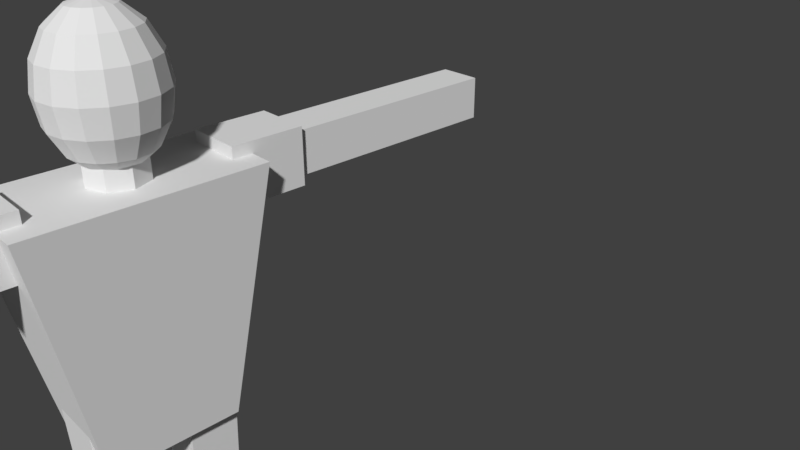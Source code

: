 # Source: Dummy_2_.blend  (saved by Blender 2.79.0; exported with 4.5.12 LTS)
import bpy
from mathutils import Matrix  # noqa: F401  (used for matrix-valued properties, if any)

bpy.ops.wm.read_factory_settings(use_empty=True)
scene = bpy.context.scene
scene.name = 'Scene'

# ---- collections
col_collection_1 = bpy.data.collections.new('Collection 1'); scene.collection.children.link(col_collection_1)

# ---- world
world_world = bpy.data.worlds.new('World'); scene.world = world_world
world_world.color = (0.05088, 0.05088, 0.05088)
world_world.use_sun_shadow = False
world_world.sun_shadow_jitter_overblur = 0.0
world_world.cycles.sampling_method = 'MANUAL'

# ---- cameras
cam_camera = bpy.data.cameras.new('Camera')
cam_camera.clip_end = 100.0
cam_camera.lens = 35.0
cam_camera.sensor_width = 32.0
cam_camera.sensor_height = 18.0
cam_camera.ortho_scale = 7.314
cam_camera.dof.focus_distance = 0.0
cam_camera.dof.aperture_fstop = 128.0

# ---- meshes
me_cube_003 = bpy.data.meshes.new('Cube.003')
me_cube_003.from_pydata([(-0.5315, -1.626, -5.767), (-0.6452, -1.74, -1.753), (-0.5315, -0.5634, -5.767), (-0.6452, -0.4496, -1.753), (0.5315, -1.626, -5.767), (0.6452, -1.74, -1.753), (0.5315, -0.5634, -5.767), (0.6452, -0.4496, -1.753), (-0.6514, -0.4434, -5.859), (-0.6514, -1.746, -5.859), (0.6514, -0.4434, -5.859), (0.6514, -1.746, -5.859), (-0.3627, -0.7321, -9.463), (-0.3627, -1.458, -9.463), (0.3627, -0.7321, -9.463), (0.3627, -1.458, -9.463), (-0.3627, -0.7321, -10.16), (-0.3627, -1.458, -10.16), (0.3627, -0.7321, -10.16), (0.3627, -1.458, -10.16), (1.882, -1.458, -9.463), (1.882, -0.7321, -9.463), (1.882, -1.458, -10.16), (1.882, -0.7321, -10.16), (-0.5315, 1.626, -5.767), (-0.6452, 1.74, -1.753), (-0.5315, 0.5634, -5.767), (-0.6452, 0.4496, -1.753), (0.5315, 1.626, -5.767), (0.6452, 1.74, -1.753), (0.5315, 0.5634, -5.767), (0.6452, 0.4496, -1.753), (-0.6514, 0.4434, -5.859), (-0.6514, 1.746, -5.859), (0.6514, 0.4434, -5.859), (0.6514, 1.746, -5.859), (-0.3627, 0.7321, -9.463), (-0.3627, 1.458, -9.463), (0.3627, 0.7321, -9.463), (0.3627, 1.458, -9.463), (-0.3627, 0.7321, -10.16), (-0.3627, 1.458, -10.16), (0.3627, 0.7321, -10.16), (0.3627, 1.458, -10.16), (1.882, 1.458, -9.463), (1.882, 0.7321, -9.463), (1.882, 1.458, -10.16), (1.882, 0.7321, -10.16), (-0.5305, -3.93, 2.023), (-0.5305, -3.93, 3.084), (-0.6938, -2.154, 1.859), (-0.6938, -2.154, 3.247), (0.5305, -3.93, 2.023), (0.5305, -3.93, 3.084), (0.6938, -2.154, 1.859), (0.6938, -2.154, 3.247), (-0.6938, -3.93, 1.859), (-0.6938, -3.93, 3.247), (0.6938, -3.93, 3.247), (0.6938, -3.93, 1.859), (-0.5305, -6.007, 2.023), (-0.5305, -6.007, 3.084), (0.5305, -6.007, 3.084), (0.5305, -6.007, 2.023), (-0.5305, -6.648, 2.023), (-0.5305, -6.648, 3.084), (0.5305, -6.648, 3.084), (0.5305, -6.648, 2.023), (-0.5305, -7.208, 2.023), (-0.5305, -7.208, 3.084), (0.5305, -7.208, 3.084), (0.5305, -7.208, 2.023), (-0.5305, -9.617, 2.023), (-0.5305, -9.617, 3.084), (0.5305, -9.617, 3.084), (0.5305, -9.617, 2.023), (-0.5305, 3.93, 2.023), (-0.5305, 3.93, 3.084), (-0.6938, 2.154, 1.859), (-0.6938, 2.154, 3.247), (0.5305, 3.93, 2.023), (0.5305, 3.93, 3.084), (0.6938, 2.154, 1.859), (0.6938, 2.154, 3.247), (-0.6938, 3.93, 1.859), (-0.6938, 3.93, 3.247), (0.6938, 3.93, 3.247), (0.6938, 3.93, 1.859), (-0.5305, 6.007, 2.023), (-0.5305, 6.007, 3.084), (0.5305, 6.007, 3.084), (0.5305, 6.007, 2.023), (-0.5305, 6.648, 2.023), (-0.5305, 6.648, 3.084), (0.5305, 6.648, 3.084), (0.5305, 6.648, 2.023), (-0.5305, 7.208, 2.023), (-0.5305, 7.208, 3.084), (0.5305, 7.208, 3.084), (0.5305, 7.208, 2.023), (-0.5305, 9.617, 2.023), (-0.5305, 9.617, 3.084), (0.5305, 9.617, 3.084), (0.5305, 9.617, 2.023), (-0.924, -1.556, -2.963), (-1.296, -2.641, 2.963), (-0.924, 1.556, -2.963), (-1.296, 2.641, 2.963), (0.924, -1.556, -2.963), (1.296, -2.641, 2.963), (0.924, 1.556, -2.963), (1.296, 2.641, 2.963), (-1.19e-07, 0.6816, 2.282), (-1.19e-07, 0.6816, 3.645), (0.4819, 0.4819, 2.282), (0.4819, 0.4819, 3.645), (0.6816, -1.279e-08, 2.282), (0.6816, -1.279e-08, 3.645), (0.4819, -0.4819, 2.282), (0.4819, -0.4819, 3.645), (-1.786e-07, -0.6816, 2.282), (-1.786e-07, -0.6816, 3.645), (-0.4819, -0.4819, 2.282), (-0.4819, -0.4819, 3.645), (-0.6816, 2.513e-08, 2.282), (-0.6816, 2.513e-08, 3.645), (-0.4819, 0.4819, 2.282), (-0.4819, 0.4819, 3.645)], [], [(0, 1, 3, 2), (2, 3, 7, 6), (6, 7, 5, 4), (4, 5, 1, 0), (0, 2, 8, 9), (7, 3, 1, 5), (8, 10, 14, 12), (6, 4, 11, 10), (4, 0, 9, 11), (2, 6, 10, 8), (14, 15, 20, 21), (10, 11, 15, 14), (9, 8, 12, 13), (11, 9, 13, 15), (16, 18, 19, 17), (13, 12, 16, 17), (15, 13, 17, 19), (12, 14, 18, 16), (21, 20, 22, 23), (18, 14, 21, 23), (15, 19, 22, 20), (19, 18, 23, 22), (24, 26, 27, 25), (26, 30, 31, 27), (30, 28, 29, 31), (28, 24, 25, 29), (24, 33, 32, 26), (31, 29, 25, 27), (32, 36, 38, 34), (30, 34, 35, 28), (28, 35, 33, 24), (26, 32, 34, 30), (38, 45, 44, 39), (34, 38, 39, 35), (33, 37, 36, 32), (35, 39, 37, 33), (40, 41, 43, 42), (37, 41, 40, 36), (39, 43, 41, 37), (36, 40, 42, 38), (45, 47, 46, 44), (42, 47, 45, 38), (39, 44, 46, 43), (43, 46, 47, 42), (56, 57, 51, 50), (50, 51, 55, 54), (54, 55, 58, 59), (52, 53, 62, 63), (50, 54, 59, 56), (55, 51, 57, 58), (48, 49, 57, 56), (53, 52, 59, 58), (52, 48, 56, 59), (49, 53, 58, 57), (60, 63, 67, 64), (48, 52, 63, 60), (49, 48, 60, 61), (53, 49, 61, 62), (66, 65, 69, 70), (61, 60, 64, 65), (62, 61, 65, 66), (63, 62, 66, 67), (68, 71, 75, 72), (67, 66, 70, 71), (64, 67, 71, 68), (65, 64, 68, 69), (75, 74, 73, 72), (69, 68, 72, 73), (70, 69, 73, 74), (71, 70, 74, 75), (84, 78, 79, 85), (78, 82, 83, 79), (82, 87, 86, 83), (80, 91, 90, 81), (78, 84, 87, 82), (83, 86, 85, 79), (76, 84, 85, 77), (81, 86, 87, 80), (80, 87, 84, 76), (77, 85, 86, 81), (88, 92, 95, 91), (76, 88, 91, 80), (77, 89, 88, 76), (81, 90, 89, 77), (94, 98, 97, 93), (89, 93, 92, 88), (90, 94, 93, 89), (91, 95, 94, 90), (96, 100, 103, 99), (95, 99, 98, 94), (92, 96, 99, 95), (93, 97, 96, 92), (103, 100, 101, 102), (97, 101, 100, 96), (98, 102, 101, 97), (99, 103, 102, 98), (104, 105, 107, 106), (106, 107, 111, 110), (110, 111, 109, 108), (108, 109, 105, 104), (106, 110, 108, 104), (111, 107, 105, 109), (112, 113, 115, 114), (114, 115, 117, 116), (116, 117, 119, 118), (118, 119, 121, 120), (120, 121, 123, 122), (122, 123, 125, 124), (115, 113, 127, 125, 123, 121, 119, 117), (124, 125, 127, 126), (126, 127, 113, 112), (112, 114, 116, 118, 120, 122, 124, 126)])
me_cube_003.use_remesh_preserve_volume = False
me_cube_003.use_remesh_preserve_attributes = False
me_cube_003.use_mirror_vertex_groups = False
me_cube_003.update()
me_sphere = bpy.data.meshes.new('Sphere')
me_sphere.from_pydata([(0.0, 0.7071, 0.7071), (0.0, 0.9239, 0.3827), (0.0, 0.9239, -0.3827), (0.0, 0.3827, -0.9239), (0.1464, 0.3536, 0.9239), (0.2706, 0.6533, 0.7071), (0.3536, 0.8536, 0.3827), (0.3827, 0.9239, -4.371e-08), (0.3536, 0.8536, -0.3827), (0.2706, 0.6533, -0.7071), (0.1464, 0.3536, -0.9239), (0.2706, 0.2706, 0.9239), (0.5, 0.5, 0.7071), (0.6533, 0.6533, 0.3827), (0.7071, 0.7071, -4.371e-08), (0.6533, 0.6533, -0.3827), (0.5, 0.5, -0.7071), (0.2706, 0.2706, -0.9239), (0.3536, 0.1464, 0.9239), (0.6533, 0.2706, 0.7071), (0.8536, 0.3536, 0.3827), (0.9239, 0.3827, -4.371e-08), (0.8536, 0.3536, -0.3827), (0.6533, 0.2706, -0.7071), (0.3536, 0.1464, -0.9239), (0.3827, 1.307e-07, 0.9239), (0.7071, 7.11e-08, 0.7071), (0.9239, 1.149e-08, 0.3827), (1.0, 1.149e-08, -4.371e-08), (0.9239, 1.149e-08, -0.3827), (0.7071, 7.11e-08, -0.7071), (0.3827, 5.62e-08, -0.9239), (0.3536, -0.1464, 0.9239), (0.6533, -0.2706, 0.7071), (0.8536, -0.3536, 0.3827), (0.9239, -0.3827, -4.371e-08), (0.8536, -0.3536, -0.3827), (0.6533, -0.2706, -0.7071), (0.3536, -0.1464, -0.9239), (0.2706, -0.2706, 0.9239), (0.5, -0.5, 0.7071), (0.6533, -0.6533, 0.3827), (0.7071, -0.7071, -4.371e-08), (0.6533, -0.6533, -0.3827), (0.5, -0.5, -0.7071), (0.2706, -0.2706, -0.9239), (0.1464, -0.3536, 0.9239), (0.2706, -0.6533, 0.7071), (0.3536, -0.8536, 0.3827), (0.3827, -0.9239, -4.371e-08), (0.3536, -0.8536, -0.3827), (0.2706, -0.6533, -0.7071), (0.1464, -0.3536, -0.9239), (-7.268e-08, -0.3827, 0.9239), (-2.664e-07, -0.7071, 0.7071), (-2.962e-07, -0.9239, 0.3827), (-3.26e-07, -1.0, -4.371e-08), (-2.962e-07, -0.9239, -0.3827), (-2.664e-07, -0.7071, -0.7071), (-1.621e-07, -0.3827, -0.9239), (-0.1464, -0.3536, 0.9239), (-0.2706, -0.6533, 0.7071), (-0.3536, -0.8536, 0.3827), (-0.3827, -0.9239, -4.371e-08), (-0.3536, -0.8536, -0.3827), (-0.2706, -0.6533, -0.7071), (-0.1464, -0.3536, -0.9239), (-0.2706, -0.2706, 0.9239), (-0.5, -0.5, 0.7071), (-0.6533, -0.6533, 0.3827), (-0.7071, -0.7071, -4.371e-08), (-0.6533, -0.6533, -0.3827), (-0.5, -0.5, -0.7071), (-0.2706, -0.2706, -0.9239), (-0.3536, -0.1464, 0.9239), (-0.6533, -0.2706, 0.7071), (-0.8536, -0.3536, 0.3827), (-0.9239, -0.3827, -4.371e-08), (-0.8536, -0.3536, -0.3827), (-0.6533, -0.2706, -0.7071), (-0.3536, -0.1464, -0.9239), (-0.3827, 2.499e-07, 0.9239), (-0.7071, 4.883e-07, 0.7071), (-0.9239, 5.181e-07, 0.3827), (-1.0, 6.075e-07, -4.371e-08), (-0.9239, 5.181e-07, -0.3827), (-0.7071, 4.883e-07, -0.7071), (-0.3827, 3.393e-07, -0.9239), (-0.3536, 0.1464, 0.9239), (-0.6533, 0.2706, 0.7071), (-0.8536, 0.3536, 0.3827), (-0.9239, 0.3827, -4.371e-08), (-0.8536, 0.3536, -0.3827), (-0.6533, 0.2706, -0.7071), (-0.3536, 0.1464, -0.9239), (-0.2706, 0.2706, 0.9239), (-0.5, 0.5, 0.7071), (-0.6533, 0.6533, 0.3827), (-0.7071, 0.7071, -4.371e-08), (-0.6533, 0.6533, -0.3827), (-0.5, 0.5, -0.7071), (-0.2706, 0.2706, -0.9239), (-0.1464, 0.3536, 0.9239), (-0.2706, 0.6533, 0.7071), (-0.3536, 0.8536, 0.3827), (-0.3827, 0.9239, -4.371e-08), (-0.3536, 0.8536, -0.3827), (-0.2706, 0.6533, -0.7071), (-0.1464, 0.3536, -0.9239), (-6.75e-14, 5.063e-14, 1.0), (1.061e-07, 0.3827, 0.9239), (6.575e-07, 1.0, -4.371e-08), (4.34e-07, 0.7071, -0.7071), (0.0, 1.51e-07, -1.0)], [], [(3, 112, 9, 10), (2, 111, 7, 8), (1, 0, 5, 6), (110, 109, 4), (113, 3, 10), (112, 2, 8, 9), (111, 1, 6, 7), (0, 110, 4, 5), (113, 10, 17), (9, 8, 15, 16), (7, 6, 13, 14), (5, 4, 11, 12), (10, 9, 16, 17), (8, 7, 14, 15), (6, 5, 12, 13), (4, 109, 11), (14, 13, 20, 21), (12, 11, 18, 19), (17, 16, 23, 24), (15, 14, 21, 22), (13, 12, 19, 20), (11, 109, 18), (113, 17, 24), (16, 15, 22, 23), (24, 23, 30, 31), (22, 21, 28, 29), (20, 19, 26, 27), (18, 109, 25), (113, 24, 31), (23, 22, 29, 30), (21, 20, 27, 28), (19, 18, 25, 26), (27, 26, 33, 34), (25, 109, 32), (113, 31, 38), (30, 29, 36, 37), (28, 27, 34, 35), (26, 25, 32, 33), (31, 30, 37, 38), (29, 28, 35, 36), (113, 38, 45), (37, 36, 43, 44), (35, 34, 41, 42), (33, 32, 39, 40), (38, 37, 44, 45), (36, 35, 42, 43), (34, 33, 40, 41), (32, 109, 39), (40, 39, 46, 47), (45, 44, 51, 52), (43, 42, 49, 50), (41, 40, 47, 48), (39, 109, 46), (113, 45, 52), (44, 43, 50, 51), (42, 41, 48, 49), (52, 51, 58, 59), (50, 49, 56, 57), (48, 47, 54, 55), (46, 109, 53), (113, 52, 59), (51, 50, 57, 58), (49, 48, 55, 56), (47, 46, 53, 54), (53, 109, 60), (113, 59, 66), (58, 57, 64, 65), (56, 55, 62, 63), (54, 53, 60, 61), (59, 58, 65, 66), (57, 56, 63, 64), (55, 54, 61, 62), (65, 64, 71, 72), (63, 62, 69, 70), (61, 60, 67, 68), (66, 65, 72, 73), (64, 63, 70, 71), (62, 61, 68, 69), (60, 109, 67), (113, 66, 73), (73, 72, 79, 80), (71, 70, 77, 78), (69, 68, 75, 76), (67, 109, 74), (113, 73, 80), (72, 71, 78, 79), (70, 69, 76, 77), (68, 67, 74, 75), (78, 77, 84, 85), (76, 75, 82, 83), (74, 109, 81), (113, 80, 87), (79, 78, 85, 86), (77, 76, 83, 84), (75, 74, 81, 82), (80, 79, 86, 87), (113, 87, 94), (86, 85, 92, 93), (84, 83, 90, 91), (82, 81, 88, 89), (87, 86, 93, 94), (85, 84, 91, 92), (83, 82, 89, 90), (81, 109, 88), (91, 90, 97, 98), (89, 88, 95, 96), (94, 93, 100, 101), (92, 91, 98, 99), (90, 89, 96, 97), (88, 109, 95), (113, 94, 101), (93, 92, 99, 100), (101, 100, 107, 108), (99, 98, 105, 106), (97, 96, 103, 104), (95, 109, 102), (113, 101, 108), (100, 99, 106, 107), (98, 97, 104, 105), (96, 95, 102, 103), (104, 103, 0, 1), (102, 109, 110), (113, 108, 3), (107, 106, 2, 112), (105, 104, 1, 111), (103, 102, 110, 0), (108, 107, 112, 3), (106, 105, 111, 2)])
_uv = me_sphere.uv_layers.new(name='UVMap')
_uv.uv.foreach_set('vector', [0.7089, 0.2979, 0.7089, 0.3453, 0.6601, 0.3453, 0.6601, 0.2979, 0.7089, 0.4163, 0.7089, 0.5, 0.6601, 0.5, 0.6601, 0.4163, 0.7089, 0.5837, 0.7089, 0.6547, 0.6601, 0.6547, 0.6601, 0.5837, 0.6286, 0.8785, 0.5, 0.8642, 0.6118, 0.8429, 1.0, 0.1358, 0.9251, 0.2025, 0.9008, 0.1756, 0.7089, 0.3453, 0.7089, 0.4163, 0.6601, 0.4163, 0.6601, 0.3453, 0.7089, 0.5, 0.7089, 0.5837, 0.6601, 0.5837, 0.6601, 0.5, 0.7089, 0.6547, 0.7089, 0.7021, 0.6601, 0.7021, 0.6601, 0.6547, 1.0, 0.1358, 0.9008, 0.1756, 0.8803, 0.1427, 0.6601, 0.3453, 0.6601, 0.4163, 0.6113, 0.4163, 0.6113, 0.3453, 0.6601, 0.5, 0.6601, 0.5837, 0.6113, 0.5837, 0.6113, 0.5, 0.6601, 0.6547, 0.6601, 0.7021, 0.6113, 0.7021, 0.6113, 0.6547, 0.6601, 0.2979, 0.6601, 0.3453, 0.6113, 0.3453, 0.6113, 0.2979, 0.6601, 0.4163, 0.6601, 0.5, 0.6113, 0.5, 0.6113, 0.4163, 0.6601, 0.5837, 0.6601, 0.6547, 0.6113, 0.6547, 0.6113, 0.5837, 0.6118, 0.8429, 0.5, 0.8642, 0.5894, 0.8123, 0.6113, 0.5, 0.6113, 0.5837, 0.5625, 0.5837, 0.5625, 0.5, 0.6113, 0.6547, 0.6113, 0.7021, 0.5625, 0.7021, 0.5625, 0.6547, 0.6113, 0.2979, 0.6113, 0.3453, 0.5625, 0.3453, 0.5625, 0.2979, 0.6113, 0.4163, 0.6113, 0.5, 0.5625, 0.5, 0.5625, 0.4163, 0.6113, 0.5837, 0.6113, 0.6547, 0.5625, 0.6547, 0.5625, 0.5837, 0.5894, 0.8123, 0.5, 0.8642, 0.5639, 0.7883, 1.0, 0.1358, 0.8803, 0.1427, 0.8674, 0.1057, 0.6113, 0.3453, 0.6113, 0.4163, 0.5625, 0.4163, 0.5625, 0.3453, 0.5625, 0.2979, 0.5625, 0.3453, 0.5137, 0.3453, 0.5137, 0.2979, 0.5625, 0.4163, 0.5625, 0.5, 0.5137, 0.5, 0.5137, 0.4163, 0.5625, 0.5837, 0.5625, 0.6547, 0.5137, 0.6547, 0.5137, 0.5837, 0.5639, 0.7883, 0.5, 0.8642, 0.5366, 0.7722, 1.0, 0.1358, 0.8674, 0.1057, 0.8744, 0.06755, 0.5625, 0.3453, 0.5625, 0.4163, 0.5137, 0.4163, 0.5137, 0.3453, 0.5625, 0.5, 0.5625, 0.5837, 0.5137, 0.5837, 0.5137, 0.5, 0.5625, 0.6547, 0.5625, 0.7021, 0.5137, 0.7021, 0.5137, 0.6547, 0.5137, 0.5837, 0.5137, 0.6547, 0.4649, 0.6547, 0.4649, 0.5837, 0.5366, 0.7722, 0.5, 0.8642, 0.5083, 0.765, 1.0, 0.1358, 0.8744, 0.06755, 0.9529, 0.03834, 0.5137, 0.3453, 0.5137, 0.4163, 0.4649, 0.4163, 0.4649, 0.3453, 0.5137, 0.5, 0.5137, 0.5837, 0.4649, 0.5837, 0.4649, 0.5, 0.5137, 0.6547, 0.5137, 0.7021, 0.4649, 0.7021, 0.4649, 0.6547, 0.5137, 0.2979, 0.5137, 0.3453, 0.4649, 0.3453, 0.4649, 0.2979, 0.5137, 0.4163, 0.5137, 0.5, 0.4649, 0.5, 0.4649, 0.4163, 1.0, 0.1358, 0.9529, 0.03834, 1.095, 0.04797, 0.4649, 0.3453, 0.4649, 0.4163, 0.4161, 0.4163, 0.4161, 0.3453, 0.4649, 0.5, 0.4649, 0.5837, 0.4161, 0.5837, 0.4161, 0.5, 0.4649, 0.6547, 0.4649, 0.7021, 0.4161, 0.7021, 0.4161, 0.6547, 0.4649, 0.2979, 0.4649, 0.3453, 0.4161, 0.3453, 0.4161, 0.2979, 0.4649, 0.4163, 0.4649, 0.5, 0.4161, 0.5, 0.4161, 0.4163, 0.4649, 0.5837, 0.4649, 0.6547, 0.4161, 0.6547, 0.4161, 0.5837, 0.5083, 0.765, 0.5, 0.8642, 0.4798, 0.7669, 0.4161, 0.6547, 0.4161, 0.7021, 0.3673, 0.7021, 0.3673, 0.6547, 0.4161, 0.2979, 0.4161, 0.3453, 0.3673, 0.3453, 0.3673, 0.2979, 0.4161, 0.4163, 0.4161, 0.5, 0.3673, 0.5, 0.3673, 0.4163, 0.4161, 0.5837, 0.4161, 0.6547, 0.3673, 0.6547, 0.3673, 0.5837, 0.4798, 0.7669, 0.5, 0.8642, 0.4518, 0.778, 1.0, 0.1358, 1.095, 0.04797, 1.133, 0.08333, 0.4161, 0.3453, 0.4161, 0.4163, 0.3673, 0.4163, 0.3673, 0.3453, 0.4161, 0.5, 0.4161, 0.5837, 0.3673, 0.5837, 0.3673, 0.5, 0.3673, 0.2979, 0.3673, 0.3453, 0.3185, 0.3453, 0.3185, 0.2979, 0.3673, 0.4163, 0.3673, 0.5, 0.3185, 0.5, 0.3185, 0.4163, 0.3673, 0.5837, 0.3673, 0.6547, 0.3185, 0.6547, 0.3185, 0.5837, 0.4518, 0.778, 0.5, 0.8642, 0.4251, 0.7975, 1.0, 0.1358, 1.133, 0.08333, 1.129, 0.1215, 0.3673, 0.3453, 0.3673, 0.4163, 0.3185, 0.4163, 0.3185, 0.3453, 0.3673, 0.5, 0.3673, 0.5837, 0.3185, 0.5837, 0.3185, 0.5, 0.3673, 0.6547, 0.3673, 0.7021, 0.3185, 0.7021, 0.3185, 0.6547, 0.4251, 0.7975, 0.5, 0.8642, 0.4008, 0.8244, 1.0, 0.1358, 1.129, 0.1215, 1.112, 0.1571, 0.3185, 0.3453, 0.3185, 0.4163, 0.2696, 0.4163, 0.2696, 0.3453, 0.3185, 0.5, 0.3185, 0.5837, 0.2696, 0.5837, 0.2696, 0.5, 0.3185, 0.6547, 0.3185, 0.7021, 0.2696, 0.7021, 0.2696, 0.6547, 0.3185, 0.2979, 0.3185, 0.3453, 0.2696, 0.3453, 0.2696, 0.2979, 0.3185, 0.4163, 0.3185, 0.5, 0.2696, 0.5, 0.2696, 0.4163, 0.3185, 0.5837, 0.3185, 0.6547, 0.2696, 0.6547, 0.2696, 0.5837, 0.2696, 0.3453, 0.2696, 0.4163, 0.2208, 0.4163, 0.2208, 0.3453, 0.2696, 0.5, 0.2696, 0.5837, 0.2208, 0.5837, 0.2208, 0.5, 0.2696, 0.6547, 0.2696, 0.7021, 0.2208, 0.7021, 0.2208, 0.6547, 0.2696, 0.2979, 0.2696, 0.3453, 0.2208, 0.3453, 0.2208, 0.2979, 0.2696, 0.4163, 0.2696, 0.5, 0.2208, 0.5, 0.2208, 0.4163, 0.2696, 0.5837, 0.2696, 0.6547, 0.2208, 0.6547, 0.2208, 0.5837, 0.4008, 0.8244, 0.5, 0.8642, 0.3803, 0.8573, 1.0, 0.1358, 1.112, 0.1571, 1.089, 0.1877, 0.2208, 0.2979, 0.2208, 0.3453, 0.172, 0.3453, 0.172, 0.2979, 0.2208, 0.4163, 0.2208, 0.5, 0.172, 0.5, 0.172, 0.4163, 0.2208, 0.5837, 0.2208, 0.6547, 0.172, 0.6547, 0.172, 0.5837, 0.3803, 0.8573, 0.5, 0.8642, 0.3674, 0.8944, 1.0, 0.1358, 1.089, 0.1877, 1.064, 0.2117, 0.2208, 0.3453, 0.2208, 0.4163, 0.172, 0.4163, 0.172, 0.3453, 0.2208, 0.5, 0.2208, 0.5837, 0.172, 0.5837, 0.172, 0.5, 0.2208, 0.6547, 0.2208, 0.7021, 0.172, 0.7021, 0.172, 0.6547, 0.953, 0.4163, 0.953, 0.5, 0.9042, 0.5, 0.9042, 0.4163, 0.953, 0.5837, 0.953, 0.6547, 0.9042, 0.6547, 0.9042, 0.5837, 0.3674, 0.8944, 0.5, 0.8642, 0.3744, 0.9325, 1.0, 0.1358, 1.064, 0.2117, 1.037, 0.2278, 0.953, 0.3453, 0.953, 0.4163, 0.9042, 0.4163, 0.9042, 0.3453, 0.953, 0.5, 0.953, 0.5837, 0.9042, 0.5837, 0.9042, 0.5, 0.953, 0.6547, 0.953, 0.7021, 0.9042, 0.7021, 0.9042, 0.6547, 0.953, 0.2979, 0.953, 0.3453, 0.9042, 0.3453, 0.9042, 0.2979, 1.0, 0.1358, 1.037, 0.2278, 1.008, 0.235, 0.9042, 0.3453, 0.9042, 0.4163, 0.8554, 0.4163, 0.8554, 0.3453, 0.9042, 0.5, 0.9042, 0.5837, 0.8554, 0.5837, 0.8554, 0.5, 0.9042, 0.6547, 0.9042, 0.7021, 0.8554, 0.7021, 0.8554, 0.6547, 0.9042, 0.2979, 0.9042, 0.3453, 0.8554, 0.3453, 0.8554, 0.2979, 0.9042, 0.4163, 0.9042, 0.5, 0.8554, 0.5, 0.8554, 0.4163, 0.9042, 0.5837, 0.9042, 0.6547, 0.8554, 0.6547, 0.8554, 0.5837, 0.3744, 0.9325, 0.5, 0.8642, 0.4529, 0.9617, 0.8554, 0.5, 0.8554, 0.5837, 0.8065, 0.5837, 0.8065, 0.5, 0.8554, 0.6547, 0.8554, 0.7021, 0.8065, 0.7021, 0.8065, 0.6547, 0.8554, 0.2979, 0.8554, 0.3453, 0.8065, 0.3453, 0.8065, 0.2979, 0.8554, 0.4163, 0.8554, 0.5, 0.8065, 0.5, 0.8065, 0.4163, 0.8554, 0.5837, 0.8554, 0.6547, 0.8065, 0.6547, 0.8065, 0.5837, 0.4529, 0.9617, 0.5, 0.8642, 0.5954, 0.952, 1.0, 0.1358, 1.008, 0.235, 0.9798, 0.2331, 0.8554, 0.3453, 0.8554, 0.4163, 0.8065, 0.4163, 0.8065, 0.3453, 0.8065, 0.2979, 0.8065, 0.3453, 0.7577, 0.3453, 0.7577, 0.2979, 0.8065, 0.4163, 0.8065, 0.5, 0.7577, 0.5, 0.7577, 0.4163, 0.8065, 0.5837, 0.8065, 0.6547, 0.7577, 0.6547, 0.7577, 0.5837, 0.5954, 0.952, 0.5, 0.8642, 0.6327, 0.9167, 1.0, 0.1358, 0.9798, 0.2331, 0.9518, 0.222, 0.8065, 0.3453, 0.8065, 0.4163, 0.7577, 0.4163, 0.7577, 0.3453, 0.8065, 0.5, 0.8065, 0.5837, 0.7577, 0.5837, 0.7577, 0.5, 0.8065, 0.6547, 0.8065, 0.7021, 0.7577, 0.7021, 0.7577, 0.6547, 0.7577, 0.5837, 0.7577, 0.6547, 0.7089, 0.6547, 0.7089, 0.5837, 0.6327, 0.9167, 0.5, 0.8642, 0.6286, 0.8785, 1.0, 0.1358, 0.9518, 0.222, 0.9251, 0.2025, 0.7577, 0.3453, 0.7577, 0.4163, 0.7089, 0.4163, 0.7089, 0.3453, 0.7577, 0.5, 0.7577, 0.5837, 0.7089, 0.5837, 0.7089, 0.5, 0.7577, 0.6547, 0.7577, 0.7021, 0.7089, 0.7021, 0.7089, 0.6547, 0.7577, 0.2979, 0.7577, 0.3453, 0.7089, 0.3453, 0.7089, 0.2979, 0.7577, 0.4163, 0.7577, 0.5, 0.7089, 0.5, 0.7089, 0.4163])
me_sphere.use_remesh_preserve_volume = False
me_sphere.use_remesh_preserve_attributes = False
me_sphere.use_mirror_vertex_groups = False
me_sphere.update()
arm_armature = bpy.data.armatures.new('Armature')  # bones are not reproduced

# ---- objects
ob_armature = bpy.data.objects.new('Armature', arm_armature)
ob_cube_003 = bpy.data.objects.new('Cube.003', me_cube_003)
ob_sphere = bpy.data.objects.new('Sphere', me_sphere)
ob_camera = bpy.data.objects.new('Camera', cam_camera)

# ---- transforms, parenting, visibility, modifiers, constraints
ob_armature.location = (0.0, 0.0, -0.8768)
ob_armature.show_in_front = True
ob_armature.lineart.crease_threshold = 0.0
ob_cube_003.parent = ob_armature
ob_cube_003.matrix_parent_inverse = Matrix(((1.0, 0.0, 0.0, 0.0), (0.0, 1.0, 0.0, 0.0), (0.0, 0.0, 1.0, 0.8768), (0.0, 0.0, 0.0, 1.0)))
ob_cube_003.location = (0.0, 0.0, 0.0)
ob_cube_003.scale = (0.3375, 0.3375, 0.3375)
ob_cube_003.lineart.crease_threshold = 0.0
_vg = ob_cube_003.vertex_groups.new(name='Bone')
for _i, _w in zip([1, 3, 7, 25, 27, 31, 113, 114, 115, 116, 117, 118, 119, 121, 122, 123, 124, 125, 126, 127], [0.08127, 0.72, 0.1271, 0.08127, 0.72, 0.1271, 0.1531, 0.09493, 0.1628, 0.4414, 0.1828, 0.1051, 0.1635, 0.1531, 0.09493, 0.1628, 0.4414, 0.1828, 0.1051, 0.1635]): _vg.add([_i], _w, 'REPLACE')
_vg = ob_cube_003.vertex_groups.new(name='Bone.001')
for _i, _w in zip([76, 77, 78, 79, 80, 81, 82, 83, 84, 85, 86, 87, 112, 113, 114, 115, 116, 117, 118, 119, 121, 122, 123, 124, 125, 126, 127], [0.07933, 0.07286, 0.8509, 0.5565, 0.07849, 0.07197, 0.8699, 0.5616, 0.1512, 0.1195, 0.1192, 0.1521, 0.9611, 0.5259, 0.8377, 0.4941, 0.2835, 0.4099, 0.07635, 0.345, 0.321, 0.06732, 0.3431, 0.2752, 0.4072, 0.8186, 0.4915]): _vg.add([_i], _w, 'REPLACE')
_vg = ob_cube_003.vertex_groups.new(name='Bone.003')
for _i, _w in zip([76, 77, 78, 79, 80, 81, 82, 83, 84, 85, 86, 87, 88, 89, 90, 91, 92, 93, 94, 95, 97, 98, 100, 101, 102, 103, 107, 111], [1.0, 1.0, 1.0, 0.9916, 1.0, 1.0, 1.0, 0.9973, 1.0, 0.9991, 1.0, 1.0, 0.8988, 0.8768, 0.8769, 0.8988, 0.1744, 0.2029, 0.2029, 0.1744, 0.01494, 0.01494, 0.004273, 0.006537, 0.006537, 0.004273, 5.109e-36, 0.0]): _vg.add([_i], _w, 'REPLACE')
_vg = ob_cube_003.vertex_groups.new(name='Bone.005')
for _i, _w in zip([88, 89, 90, 91, 92, 93, 94, 95, 96, 97, 98, 99, 100, 101, 102, 103, 107, 111], [0.09829, 0.1197, 0.1197, 0.09828, 0.825, 0.7963, 0.7963, 0.825, 0.977, 0.9674, 0.9674, 0.977, 0.9728, 0.9716, 0.9716, 0.9728, 0.0, 0.0]): _vg.add([_i], _w, 'REPLACE')
_vg = ob_cube_003.vertex_groups.new(name='Bone.002')
for _i, _w in zip([48, 49, 50, 51, 52, 53, 54, 55, 56, 57, 58, 59, 113, 114, 115, 116, 117, 118, 119, 120, 121, 122, 123, 124, 125, 126, 127], [0.07933, 0.07286, 0.8509, 0.5565, 0.07849, 0.07197, 0.8699, 0.5616, 0.1512, 0.1195, 0.1192, 0.1521, 0.321, 0.06732, 0.3431, 0.2752, 0.4072, 0.8186, 0.4915, 0.9611, 0.5259, 0.8377, 0.4941, 0.2835, 0.4099, 0.07635, 0.345]): _vg.add([_i], _w, 'REPLACE')
_vg = ob_cube_003.vertex_groups.new(name='Bone.004')
for _i, _w in zip([48, 49, 50, 51, 52, 53, 54, 55, 56, 57, 58, 59, 60, 61, 62, 63, 64, 65, 66, 67, 69, 70, 105, 109], [1.0, 1.0, 0.1477, 0.9993, 0.9994, 0.9406, 0.1369, 0.9542, 1.0, 1.0, 0.9855, 1.0, 0.8987, 0.8768, 0.8768, 0.907, 0.1743, 0.2027, 0.2027, 0.1743, 0.01322, 0.0136, 0.0, 2.403e-15]): _vg.add([_i], _w, 'REPLACE')
_vg = ob_cube_003.vertex_groups.new(name='Bone.006')
for _i, _w in zip([60, 61, 62, 63, 64, 65, 66, 67, 68, 69, 70, 71, 72, 73, 74, 75], [0.0983, 0.1197, 0.1197, 0.09829, 0.8252, 0.7965, 0.7965, 0.8251, 0.9775, 0.9683, 0.9681, 0.9775, 0.9901, 0.9955, 0.989, 0.9881]): _vg.add([_i], _w, 'REPLACE')
_vg = ob_cube_003.vertex_groups.new(name='Bone.007')
for _i, _w in zip([25, 27, 29, 31], [0.4586, 0.1755, 0.5162, 0.7524]): _vg.add([_i], _w, 'REPLACE')
_vg = ob_cube_003.vertex_groups.new(name='Bone.009')
for _i, _w in zip([25, 27, 29, 31], [0.4392, 0.07634, 0.4371, 0.0877]): _vg.add([_i], _w, 'REPLACE')
_vg = ob_cube_003.vertex_groups.new(name='Bone.011')
for _i, _w in zip([24, 26, 27, 28, 30, 31, 32, 33, 34, 35, 36, 37, 38, 39, 40, 41, 42, 43, 44], [0.1189, 0.04723, 0.006385, 0.4345, 0.02932, 0.01532, 0.9904, 0.9969, 0.9797, 0.9731, 0.913, 0.9657, 0.1543, 0.8715, 0.5002, 0.5108, 0.05096, 0.1214, 0.02353]): _vg.add([_i], _w, 'REPLACE')
_vg = ob_cube_003.vertex_groups.new(name='Bone.013')
for _i, _w in zip([36, 37, 38, 39, 40, 41, 42, 43, 44, 45, 46, 47], [0.08692, 0.0184, 0.8456, 0.1284, 0.4998, 0.4892, 0.949, 0.8786, 0.9632, 0.9886, 0.9901, 0.9959]): _vg.add([_i], _w, 'REPLACE')
_vg = ob_cube_003.vertex_groups.new(name='Bone.008')
for _i, _w in zip([1, 3, 5, 7], [0.4586, 0.1755, 0.5162, 0.7524]): _vg.add([_i], _w, 'REPLACE')
_vg = ob_cube_003.vertex_groups.new(name='Bone.010')
for _i, _w in zip([0, 1, 3, 4, 5, 7, 11, 25, 29], [0.0, 0.9975, 0.07634, 1.811e-05, 1.0, 0.0877, 1.32e-05, 1.0, 0.99]): _vg.add([_i], _w, 'REPLACE')
_vg = ob_cube_003.vertex_groups.new(name='Bone.012')
for _i, _w in zip([0, 2, 3, 4, 6, 7, 8, 9, 10, 11, 12, 13, 14, 15, 16, 17, 18, 19, 20], [0.08786, 0.00447, 0.006385, 0.03571, 0.1149, 0.01532, 0.9904, 0.9914, 0.9785, 0.9891, 0.913, 0.9657, 0.1543, 0.8715, 0.5002, 0.5108, 0.05096, 0.1214, 0.02353]): _vg.add([_i], _w, 'REPLACE')
_vg = ob_cube_003.vertex_groups.new(name='Bone.014')
for _i, _w in zip([12, 13, 14, 15, 16, 17, 18, 19, 20, 21, 22, 23], [0.08692, 0.0184, 0.8456, 0.1284, 0.4998, 0.4892, 0.949, 0.8786, 0.9632, 0.9886, 0.9901, 0.9959]): _vg.add([_i], _w, 'REPLACE')
_m = ob_cube_003.modifiers.new('Armature', 'ARMATURE')
_m.object = ob_armature
ob_sphere.location = (-4.47e-08, 1.863e-09, 1.627)
ob_sphere.scale = (0.4379, 0.4379, 0.5603)
ob_sphere.lineart.crease_threshold = 0.0
ob_camera.location = (5.069, -2.257, 3.271)
ob_camera.rotation_euler = (1.109, 0.0, 0.8149)
ob_camera.lock_rotations_4d = False
ob_camera.empty_display_type = 'ARROWS'
ob_camera.color = (0.0, 0.0, 0.0, 0.0)
ob_camera.display_type = 'WIRE'
ob_camera.lineart.crease_threshold = 0.0

# ---- collection membership
col_collection_1.objects.link(ob_armature)
col_collection_1.objects.link(ob_cube_003)
col_collection_1.objects.link(ob_sphere)
col_collection_1.objects.link(ob_camera)

# ---- scene / render settings (as saved in the file)
scene.camera = ob_camera
scene.frame_start = 1; scene.frame_end = 64; scene.frame_set(0)
scene.render.engine = 'BLENDER_EEVEE_NEXT'
scene.render.dither_intensity = 0.0
scene.cycles.use_denoising = False
scene.cycles.samples = 128
scene.cycles.sampling_pattern = 'TABULATED_SOBOL'
scene.cycles.use_adaptive_sampling = False
scene.cycles.use_light_tree = False
scene.cycles.blur_glossy = 0.0
scene.cycles.sample_clamp_indirect = 0.0
scene.view_settings.view_transform = 'Standard'
bpy.context.view_layer.update()

# ---- added for rendering (the .blend has no usable light): sun
light_auto_sun = bpy.data.lights.new('AutoSun', 'SUN')
light_auto_sun.energy = 3.0
light_auto_sun.angle = 0.0523599
ob_auto_sun = bpy.data.objects.new('AutoSun', light_auto_sun)
scene.collection.objects.link(ob_auto_sun)
ob_auto_sun.rotation_euler = (0.872665, 0.174533, 0.523599)
bpy.context.view_layer.update()

